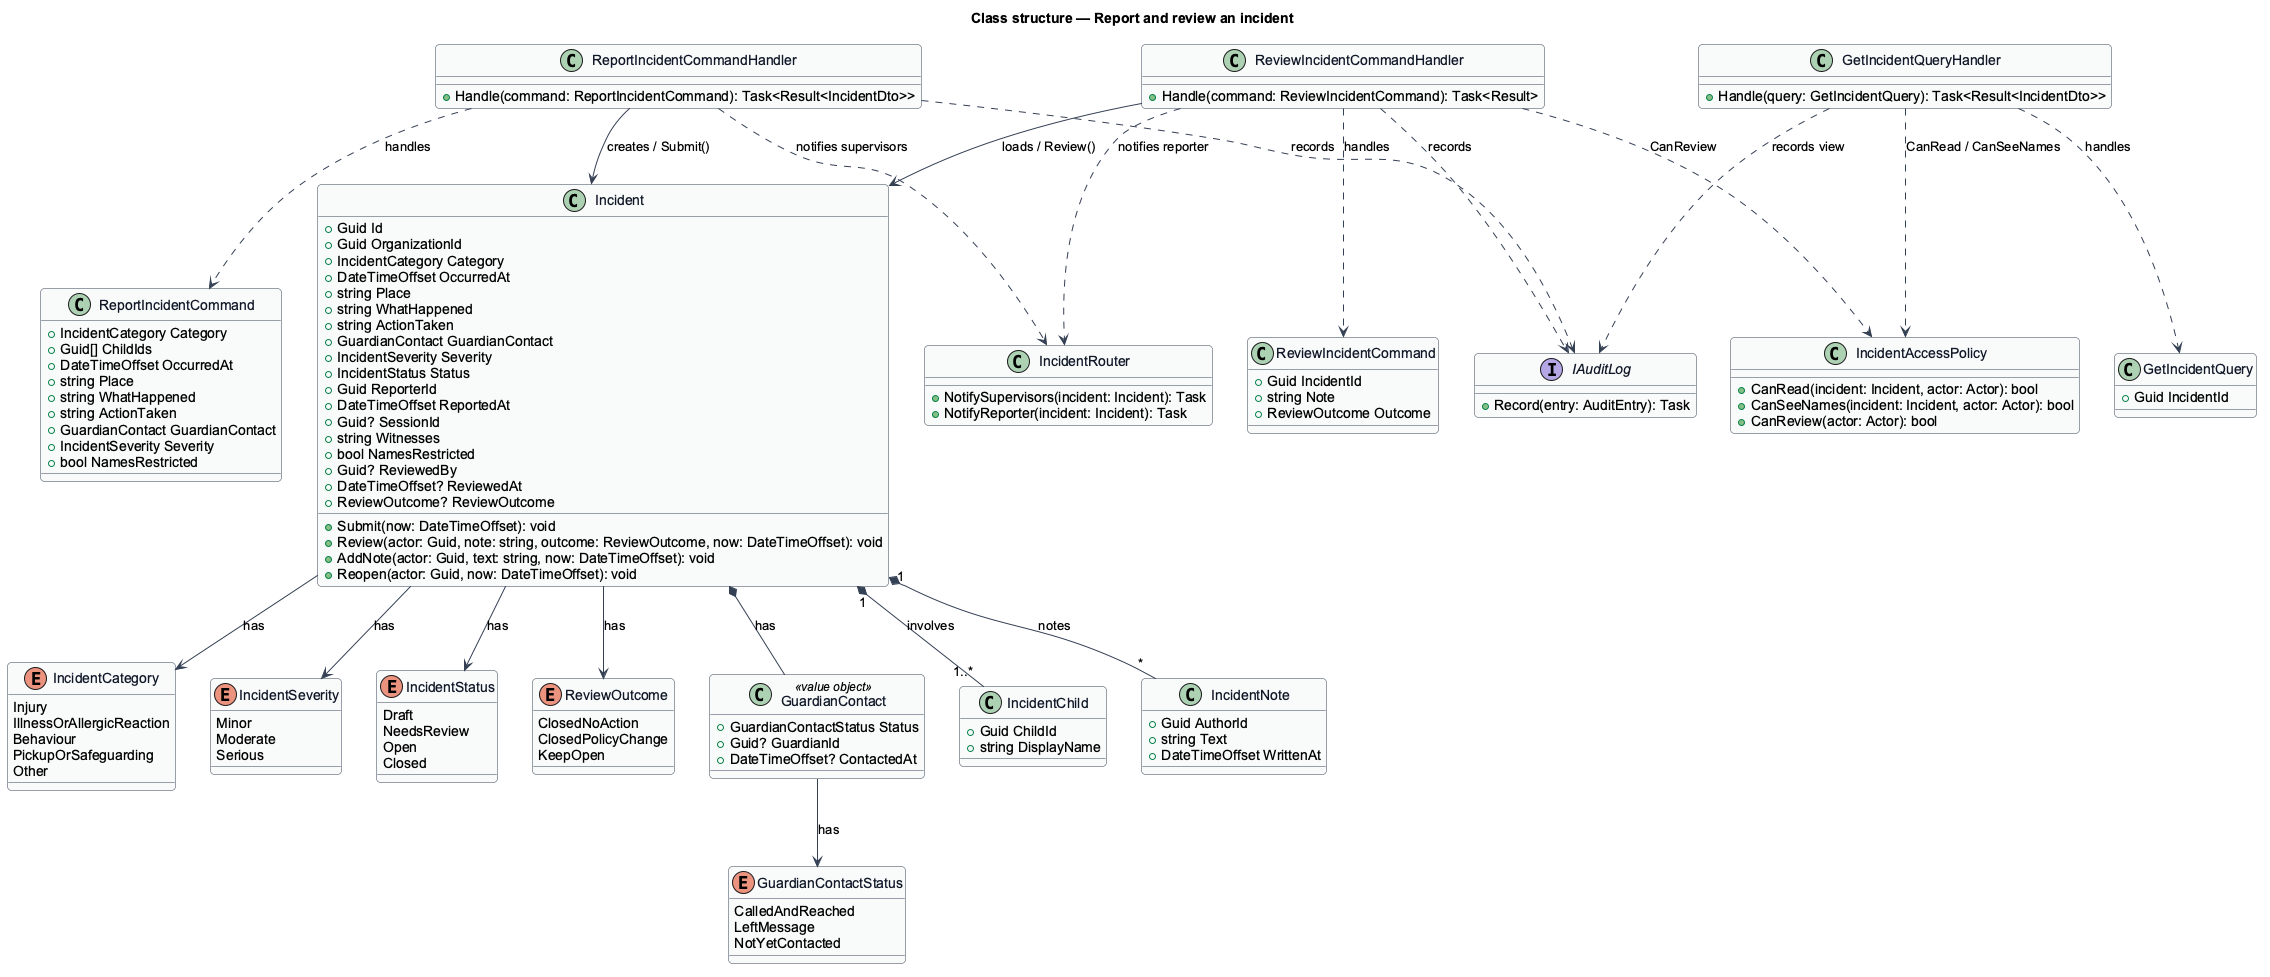

The diagram above was rendered by PlantUML. Its source (embedded in the PNG):
@startuml
' --- shared skin header ---
skinparam backgroundColor #FFFFFF
skinparam shadowing false
skinparam roundcorner 8
skinparam defaultFontName Arial
skinparam ArrowColor #344054
skinparam class {
  BorderColor #344054
  FontColor #101828
  BackgroundColor #F9FAFB
}
' --------------------------
title Class structure — Report and review an incident

enum IncidentCategory {
  Injury
  IllnessOrAllergicReaction
  Behaviour
  PickupOrSafeguarding
  Other
}

enum IncidentSeverity {
  Minor
  Moderate
  Serious
}

enum IncidentStatus {
  Draft
  NeedsReview
  Open
  Closed
}

enum ReviewOutcome {
  ClosedNoAction
  ClosedPolicyChange
  KeepOpen
}

enum GuardianContactStatus {
  CalledAndReached
  LeftMessage
  NotYetContacted
}

class GuardianContact <<value object>> {
  +GuardianContactStatus Status
  +Guid? GuardianId
  +DateTimeOffset? ContactedAt
}

class IncidentChild {
  +Guid ChildId
  +string DisplayName
}

class IncidentNote {
  +Guid AuthorId
  +string Text
  +DateTimeOffset WrittenAt
}

class Incident {
  +Guid Id
  +Guid OrganizationId
  +IncidentCategory Category
  +DateTimeOffset OccurredAt
  +string Place
  +string WhatHappened
  +string ActionTaken
  +GuardianContact GuardianContact
  +IncidentSeverity Severity
  +IncidentStatus Status
  +Guid ReporterId
  +DateTimeOffset ReportedAt
  +Guid? SessionId
  +string Witnesses
  +bool NamesRestricted
  +Guid? ReviewedBy
  +DateTimeOffset? ReviewedAt
  +ReviewOutcome? ReviewOutcome
  +Submit(now: DateTimeOffset): void
  +Review(actor: Guid, note: string, outcome: ReviewOutcome, now: DateTimeOffset): void
  +AddNote(actor: Guid, text: string, now: DateTimeOffset): void
  +Reopen(actor: Guid, now: DateTimeOffset): void
}

class ReportIncidentCommand {
  +IncidentCategory Category
  +Guid[] ChildIds
  +DateTimeOffset OccurredAt
  +string Place
  +string WhatHappened
  +string ActionTaken
  +GuardianContact GuardianContact
  +IncidentSeverity Severity
  +bool NamesRestricted
}

class ReviewIncidentCommand {
  +Guid IncidentId
  +string Note
  +ReviewOutcome Outcome
}

class GetIncidentQuery {
  +Guid IncidentId
}

class ReportIncidentCommandHandler {
  +Handle(command: ReportIncidentCommand): Task<Result<IncidentDto>>
}

class GetIncidentQueryHandler {
  +Handle(query: GetIncidentQuery): Task<Result<IncidentDto>>
}

class ReviewIncidentCommandHandler {
  +Handle(command: ReviewIncidentCommand): Task<Result>
}

class IncidentAccessPolicy {
  +CanRead(incident: Incident, actor: Actor): bool
  +CanSeeNames(incident: Incident, actor: Actor): bool
  +CanReview(actor: Actor): bool
}

class IncidentRouter {
  +NotifySupervisors(incident: Incident): Task
  +NotifyReporter(incident: Incident): Task
}

interface IAuditLog {
  +Record(entry: AuditEntry): Task
}

Incident --> IncidentCategory : has
Incident --> IncidentSeverity : has
Incident --> IncidentStatus : has
Incident --> ReviewOutcome : has
Incident *-- GuardianContact : has
Incident "1" *-- "1..*" IncidentChild : involves
Incident "1" *-- "*" IncidentNote : notes
GuardianContact --> GuardianContactStatus : has
ReportIncidentCommandHandler ..> ReportIncidentCommand : handles
ReportIncidentCommandHandler --> Incident : creates / Submit()
ReportIncidentCommandHandler ..> IncidentRouter : notifies supervisors
ReportIncidentCommandHandler ..> IAuditLog : records
GetIncidentQueryHandler ..> GetIncidentQuery : handles
GetIncidentQueryHandler ..> IncidentAccessPolicy : CanRead / CanSeeNames
GetIncidentQueryHandler ..> IAuditLog : records view
ReviewIncidentCommandHandler ..> ReviewIncidentCommand : handles
ReviewIncidentCommandHandler ..> IncidentAccessPolicy : CanReview
ReviewIncidentCommandHandler --> Incident : loads / Review()
ReviewIncidentCommandHandler ..> IncidentRouter : notifies reporter
ReviewIncidentCommandHandler ..> IAuditLog : records
@enduml